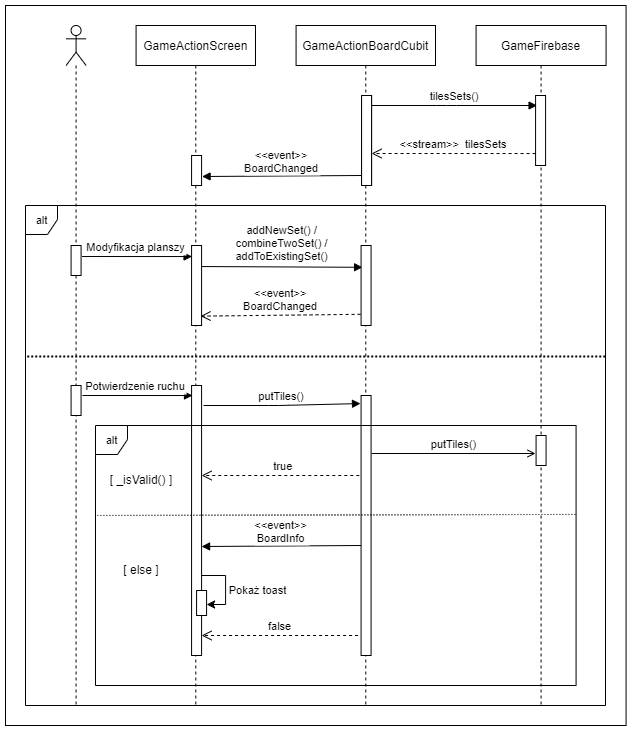

The diagram above was exported from draw.io. Its source (the exported page's mxGraphModel, read from the mxfile embedded in the PNG):
<mxGraphModel dx="595" dy="705" grid="1" gridSize="10" guides="1" tooltips="1" connect="1" arrows="1" fold="1" page="1" pageScale="1" pageWidth="827" pageHeight="1169" math="0" shadow="0">
  <root>
    <mxCell id="0" />
    <mxCell id="1" parent="0" />
    <mxCell id="qBD3U0rNxaL53dovKfow-51" value="" style="rounded=0;whiteSpace=wrap;html=1;" parent="1" vertex="1">
      <mxGeometry x="1020" y="70" width="620.58" height="720" as="geometry" />
    </mxCell>
    <mxCell id="qBD3U0rNxaL53dovKfow-52" value="" style="shape=umlLifeline;participant=umlActor;perimeter=lifelinePerimeter;whiteSpace=wrap;html=1;container=1;collapsible=0;recursiveResize=0;verticalAlign=top;spacingTop=36;outlineConnect=0;" parent="1" vertex="1">
      <mxGeometry x="1080.58" y="90" width="20" height="680" as="geometry" />
    </mxCell>
    <mxCell id="qBD3U0rNxaL53dovKfow-53" value="" style="points=[];perimeter=orthogonalPerimeter;rounded=0;shadow=0;strokeWidth=1;" parent="qBD3U0rNxaL53dovKfow-52" vertex="1">
      <mxGeometry x="5" y="220" width="10" height="30" as="geometry" />
    </mxCell>
    <mxCell id="qBD3U0rNxaL53dovKfow-75" value="" style="points=[];perimeter=orthogonalPerimeter;rounded=0;shadow=0;strokeWidth=1;" parent="qBD3U0rNxaL53dovKfow-52" vertex="1">
      <mxGeometry x="5" y="360" width="10" height="30" as="geometry" />
    </mxCell>
    <mxCell id="qBD3U0rNxaL53dovKfow-54" value="GameFirebase" style="shape=umlLifeline;perimeter=lifelinePerimeter;container=1;collapsible=0;recursiveResize=0;rounded=0;shadow=0;strokeWidth=1;" parent="1" vertex="1">
      <mxGeometry x="1490.58" y="90" width="130" height="680" as="geometry" />
    </mxCell>
    <mxCell id="qBD3U0rNxaL53dovKfow-78" value="" style="points=[];perimeter=orthogonalPerimeter;rounded=0;shadow=0;strokeWidth=1;" parent="qBD3U0rNxaL53dovKfow-54" vertex="1">
      <mxGeometry x="60" y="410" width="10" height="30" as="geometry" />
    </mxCell>
    <mxCell id="qBD3U0rNxaL53dovKfow-55" value="GameActionScreen" style="shape=umlLifeline;perimeter=lifelinePerimeter;container=1;collapsible=0;recursiveResize=0;rounded=0;shadow=0;strokeWidth=1;" parent="1" vertex="1">
      <mxGeometry x="1150.58" y="90" width="119.42" height="680" as="geometry" />
    </mxCell>
    <mxCell id="qBD3U0rNxaL53dovKfow-56" value="" style="points=[];perimeter=orthogonalPerimeter;rounded=0;shadow=0;strokeWidth=1;" parent="qBD3U0rNxaL53dovKfow-55" vertex="1">
      <mxGeometry x="55.5" y="220" width="10" height="80" as="geometry" />
    </mxCell>
    <mxCell id="qBD3U0rNxaL53dovKfow-57" value="&lt;&lt;event&gt;&gt;&#10;BoardChanged" style="verticalAlign=bottom;endArrow=open;dashed=1;endSize=8;shadow=0;strokeWidth=1;entryX=0.9;entryY=0.883;entryDx=0;entryDy=0;entryPerimeter=0;exitX=-0.1;exitY=0.888;exitDx=0;exitDy=0;exitPerimeter=0;" parent="qBD3U0rNxaL53dovKfow-55" target="qBD3U0rNxaL53dovKfow-56" edge="1">
      <mxGeometry relative="1" as="geometry">
        <mxPoint x="235.5" y="258" as="targetPoint" />
        <mxPoint x="224.5" y="288.79999999999995" as="sourcePoint" />
        <mxPoint as="offset" />
      </mxGeometry>
    </mxCell>
    <mxCell id="qBD3U0rNxaL53dovKfow-58" value="addNewSet() /&#10;combineTwoSet() /&#10;addToExistingSet()" style="verticalAlign=bottom;endArrow=block;shadow=0;strokeWidth=1;exitX=0.95;exitY=0.263;exitDx=0;exitDy=0;exitPerimeter=0;entryX=0.1;entryY=0.538;entryDx=0;entryDy=0;entryPerimeter=0;" parent="qBD3U0rNxaL53dovKfow-55" source="qBD3U0rNxaL53dovKfow-56" edge="1">
      <mxGeometry y="1" relative="1" as="geometry">
        <mxPoint x="75.5" y="241.36" as="sourcePoint" />
        <mxPoint x="226.5" y="241.79999999999995" as="targetPoint" />
        <mxPoint as="offset" />
      </mxGeometry>
    </mxCell>
    <mxCell id="qBD3U0rNxaL53dovKfow-59" value="" style="points=[];perimeter=orthogonalPerimeter;rounded=0;shadow=0;strokeWidth=1;" parent="qBD3U0rNxaL53dovKfow-55" vertex="1">
      <mxGeometry x="55.5" y="360" width="10" height="270" as="geometry" />
    </mxCell>
    <mxCell id="qBD3U0rNxaL53dovKfow-60" value="putTiles()" style="verticalAlign=bottom;endArrow=block;shadow=0;strokeWidth=1;startArrow=none;entryX=-0.058;entryY=0.031;entryDx=0;entryDy=0;entryPerimeter=0;" parent="qBD3U0rNxaL53dovKfow-55" target="qBD3U0rNxaL53dovKfow-73" edge="1">
      <mxGeometry x="-0.0032" width="80" relative="1" as="geometry">
        <mxPoint x="67.42000000000002" y="380" as="sourcePoint" />
        <mxPoint x="222.42000000000002" y="380" as="targetPoint" />
        <mxPoint as="offset" />
        <Array as="points">
          <mxPoint x="142.5" y="380" />
        </Array>
      </mxGeometry>
    </mxCell>
    <mxCell id="qBD3U0rNxaL53dovKfow-80" value="true" style="verticalAlign=bottom;endArrow=open;dashed=1;endSize=8;shadow=0;strokeWidth=1;" parent="qBD3U0rNxaL53dovKfow-55" source="qBD3U0rNxaL53dovKfow-63" edge="1">
      <mxGeometry relative="1" as="geometry">
        <mxPoint x="65.49999999999994" y="450" as="targetPoint" />
        <mxPoint x="229.49999999999994" y="450.03" as="sourcePoint" />
        <mxPoint as="offset" />
      </mxGeometry>
    </mxCell>
    <mxCell id="qBD3U0rNxaL53dovKfow-81" value="&lt;&lt;event&gt;&gt;&#10;BoardInfo" style="verticalAlign=bottom;endArrow=block;shadow=0;strokeWidth=1;entryX=1.05;entryY=0.7;entryDx=0;entryDy=0;entryPerimeter=0;" parent="qBD3U0rNxaL53dovKfow-55" edge="1">
      <mxGeometry y="1" relative="1" as="geometry">
        <mxPoint x="224.99999999999994" y="520" as="sourcePoint" />
        <mxPoint x="65.49999999999994" y="521" as="targetPoint" />
        <mxPoint as="offset" />
      </mxGeometry>
    </mxCell>
    <mxCell id="qBD3U0rNxaL53dovKfow-82" value="" style="endArrow=classic;html=1;rounded=0;labelBackgroundColor=default;fontFamily=Helvetica;fontSize=11;fontColor=default;strokeColor=default;" parent="qBD3U0rNxaL53dovKfow-55" target="qBD3U0rNxaL53dovKfow-83" edge="1">
      <mxGeometry width="50" height="50" relative="1" as="geometry">
        <mxPoint x="65.50000000000006" y="550" as="sourcePoint" />
        <mxPoint x="84.50000000000006" y="560" as="targetPoint" />
        <Array as="points">
          <mxPoint x="89.50000000000006" y="550" />
          <mxPoint x="89.50000000000006" y="579" />
        </Array>
      </mxGeometry>
    </mxCell>
    <mxCell id="qBD3U0rNxaL53dovKfow-83" value="" style="points=[];perimeter=orthogonalPerimeter;rounded=0;shadow=0;strokeWidth=1;" parent="qBD3U0rNxaL53dovKfow-55" vertex="1">
      <mxGeometry x="60.5" y="565" width="10" height="25" as="geometry" />
    </mxCell>
    <mxCell id="qBD3U0rNxaL53dovKfow-84" value="Pokaż toast" style="text;html=1;strokeColor=none;fillColor=none;align=center;verticalAlign=middle;whiteSpace=wrap;rounded=0;fontFamily=Helvetica;fontSize=11;fontColor=default;" parent="qBD3U0rNxaL53dovKfow-55" vertex="1">
      <mxGeometry x="79.50000000000006" y="550" width="85" height="30" as="geometry" />
    </mxCell>
    <mxCell id="qBD3U0rNxaL53dovKfow-85" value="[ _isValid() ]" style="text;html=1;strokeColor=none;fillColor=none;align=center;verticalAlign=middle;whiteSpace=wrap;rounded=0;" parent="qBD3U0rNxaL53dovKfow-55" vertex="1">
      <mxGeometry x="-30" y="440" width="70" height="30" as="geometry" />
    </mxCell>
    <mxCell id="qBD3U0rNxaL53dovKfow-86" value="[ else ]" style="text;html=1;strokeColor=none;fillColor=none;align=center;verticalAlign=middle;whiteSpace=wrap;rounded=0;" parent="qBD3U0rNxaL53dovKfow-55" vertex="1">
      <mxGeometry x="-30" y="530" width="70" height="30" as="geometry" />
    </mxCell>
    <mxCell id="qBD3U0rNxaL53dovKfow-63" value="GameActionBoardCubit" style="shape=umlLifeline;perimeter=lifelinePerimeter;container=1;collapsible=0;recursiveResize=0;rounded=0;shadow=0;strokeWidth=1;size=40;" parent="1" vertex="1">
      <mxGeometry x="1310.58" y="90" width="139.42" height="680" as="geometry" />
    </mxCell>
    <mxCell id="qBD3U0rNxaL53dovKfow-73" value="" style="points=[];perimeter=orthogonalPerimeter;rounded=0;shadow=0;strokeWidth=1;" parent="qBD3U0rNxaL53dovKfow-63" vertex="1">
      <mxGeometry x="65" y="370" width="10" height="260" as="geometry" />
    </mxCell>
    <mxCell id="qBD3U0rNxaL53dovKfow-64" value="" style="points=[];perimeter=orthogonalPerimeter;rounded=0;shadow=0;strokeWidth=1;" parent="qBD3U0rNxaL53dovKfow-63" vertex="1">
      <mxGeometry x="-104.5" y="130" width="10" height="30" as="geometry" />
    </mxCell>
    <mxCell id="qBD3U0rNxaL53dovKfow-65" value="" style="points=[];perimeter=orthogonalPerimeter;rounded=0;shadow=0;strokeWidth=1;" parent="qBD3U0rNxaL53dovKfow-63" vertex="1">
      <mxGeometry x="65.5" y="70" width="10" height="90" as="geometry" />
    </mxCell>
    <mxCell id="qBD3U0rNxaL53dovKfow-66" value="" style="points=[];perimeter=orthogonalPerimeter;rounded=0;shadow=0;strokeWidth=1;" parent="qBD3U0rNxaL53dovKfow-63" vertex="1">
      <mxGeometry x="239.5" y="70" width="10" height="70" as="geometry" />
    </mxCell>
    <mxCell id="qBD3U0rNxaL53dovKfow-67" value="&lt;&lt;stream&gt;&gt;  tilesSets" style="verticalAlign=bottom;endArrow=open;dashed=1;endSize=8;shadow=0;strokeWidth=1;exitX=0;exitY=0.829;exitDx=0;exitDy=0;exitPerimeter=0;" parent="qBD3U0rNxaL53dovKfow-63" source="qBD3U0rNxaL53dovKfow-66" edge="1">
      <mxGeometry relative="1" as="geometry">
        <mxPoint x="75.5" y="128" as="targetPoint" />
        <mxPoint x="225.5" y="128" as="sourcePoint" />
        <mxPoint as="offset" />
      </mxGeometry>
    </mxCell>
    <mxCell id="qBD3U0rNxaL53dovKfow-68" value="tilesSets()" style="verticalAlign=bottom;endArrow=block;shadow=0;strokeWidth=1;entryX=0.15;entryY=0.143;entryDx=0;entryDy=0;entryPerimeter=0;" parent="qBD3U0rNxaL53dovKfow-63" target="qBD3U0rNxaL53dovKfow-66" edge="1">
      <mxGeometry width="80" relative="1" as="geometry">
        <mxPoint x="75.5" y="80" as="sourcePoint" />
        <mxPoint x="230.5" y="80" as="targetPoint" />
        <mxPoint as="offset" />
        <Array as="points">
          <mxPoint x="150.5" y="80" />
        </Array>
      </mxGeometry>
    </mxCell>
    <mxCell id="qBD3U0rNxaL53dovKfow-69" value="&lt;&lt;event&gt;&gt;&#10;BoardChanged" style="verticalAlign=bottom;endArrow=block;shadow=0;strokeWidth=1;entryX=1.05;entryY=0.7;entryDx=0;entryDy=0;entryPerimeter=0;" parent="qBD3U0rNxaL53dovKfow-63" target="qBD3U0rNxaL53dovKfow-64" edge="1">
      <mxGeometry y="1" relative="1" as="geometry">
        <mxPoint x="65.5" y="150" as="sourcePoint" />
        <mxPoint x="-82.5" y="150" as="targetPoint" />
        <mxPoint as="offset" />
      </mxGeometry>
    </mxCell>
    <mxCell id="qBD3U0rNxaL53dovKfow-70" value="" style="points=[];perimeter=orthogonalPerimeter;rounded=0;shadow=0;strokeWidth=1;" parent="qBD3U0rNxaL53dovKfow-63" vertex="1">
      <mxGeometry x="65.5" y="70" width="10" height="90" as="geometry" />
    </mxCell>
    <mxCell id="qBD3U0rNxaL53dovKfow-71" value="" style="points=[];perimeter=orthogonalPerimeter;rounded=0;shadow=0;strokeWidth=1;" parent="qBD3U0rNxaL53dovKfow-63" vertex="1">
      <mxGeometry x="65" y="220" width="10" height="80" as="geometry" />
    </mxCell>
    <mxCell id="qBD3U0rNxaL53dovKfow-79" value="putTiles()" style="html=1;verticalAlign=bottom;startFill=1;endArrow=open;rounded=0;" parent="qBD3U0rNxaL53dovKfow-63" edge="1">
      <mxGeometry width="80" relative="1" as="geometry">
        <mxPoint x="75.5" y="428" as="sourcePoint" />
        <mxPoint x="239.41999999999996" y="428" as="targetPoint" />
        <mxPoint as="offset" />
      </mxGeometry>
    </mxCell>
    <mxCell id="qBD3U0rNxaL53dovKfow-77" value="alt" style="shape=umlFrame;tabPosition=left;html=1;boundedLbl=1;labelInHeader=1;width=32;height=29;fontFamily=Helvetica;fontSize=11;fontColor=default;" parent="qBD3U0rNxaL53dovKfow-63" vertex="1">
      <mxGeometry x="-200.58000000000004" y="400" width="480.58" height="260" as="geometry" />
    </mxCell>
    <mxCell id="qBD3U0rNxaL53dovKfow-87" value="" style="endArrow=none;dashed=1;html=1;strokeWidth=1;rounded=0;exitX=0.004;exitY=0.346;exitDx=0;exitDy=0;exitPerimeter=0;entryX=1.003;entryY=0.342;entryDx=0;entryDy=0;entryPerimeter=0;dashPattern=1 2;" parent="qBD3U0rNxaL53dovKfow-63" source="qBD3U0rNxaL53dovKfow-77" target="qBD3U0rNxaL53dovKfow-77" edge="1">
      <mxGeometry width="50" height="50" relative="1" as="geometry">
        <mxPoint x="109.41999999999996" y="370" as="sourcePoint" />
        <mxPoint x="159.41999999999996" y="320" as="targetPoint" />
      </mxGeometry>
    </mxCell>
    <mxCell id="qBD3U0rNxaL53dovKfow-62" value="alt" style="shape=umlFrame;tabPosition=left;html=1;boundedLbl=1;labelInHeader=1;width=32;height=29;fontFamily=Helvetica;fontSize=11;fontColor=default;" parent="qBD3U0rNxaL53dovKfow-63" vertex="1">
      <mxGeometry x="-270.58" y="180" width="580" height="500" as="geometry" />
    </mxCell>
    <mxCell id="qBD3U0rNxaL53dovKfow-89" value="" style="endArrow=none;dashed=1;html=1;dashPattern=1 1;strokeWidth=2;rounded=0;exitX=0.003;exitY=0.302;exitDx=0;exitDy=0;exitPerimeter=0;" parent="qBD3U0rNxaL53dovKfow-63" source="qBD3U0rNxaL53dovKfow-62" edge="1">
      <mxGeometry width="50" height="50" relative="1" as="geometry">
        <mxPoint x="-250.58000000000004" y="330" as="sourcePoint" />
        <mxPoint x="309.41999999999996" y="331" as="targetPoint" />
      </mxGeometry>
    </mxCell>
    <mxCell id="qBD3U0rNxaL53dovKfow-74" value="Modyfikacja planszy" style="verticalAlign=bottom;endArrow=block;shadow=0;strokeWidth=1;exitX=1.1;exitY=0.367;exitDx=0;exitDy=0;exitPerimeter=0;entryX=0.05;entryY=0.138;entryDx=0;entryDy=0;entryPerimeter=0;" parent="1" source="qBD3U0rNxaL53dovKfow-53" target="qBD3U0rNxaL53dovKfow-56" edge="1">
      <mxGeometry x="-0.0182" width="80" relative="1" as="geometry">
        <mxPoint x="1121.08" y="320" as="sourcePoint" />
        <mxPoint x="1200.58" y="320" as="targetPoint" />
        <mxPoint as="offset" />
        <Array as="points" />
      </mxGeometry>
    </mxCell>
    <mxCell id="qBD3U0rNxaL53dovKfow-76" value="Potwierdzenie ruchu" style="verticalAlign=bottom;endArrow=block;shadow=0;strokeWidth=1;exitX=1.1;exitY=0.367;exitDx=0;exitDy=0;exitPerimeter=0;entryX=0.05;entryY=0.138;entryDx=0;entryDy=0;entryPerimeter=0;" parent="1" edge="1">
      <mxGeometry x="-0.0364" width="80" relative="1" as="geometry">
        <mxPoint x="1097" y="460" as="sourcePoint" />
        <mxPoint x="1207" y="460.03" as="targetPoint" />
        <mxPoint as="offset" />
        <Array as="points" />
      </mxGeometry>
    </mxCell>
    <mxCell id="qBD3U0rNxaL53dovKfow-61" value="false" style="verticalAlign=bottom;endArrow=open;dashed=1;endSize=8;shadow=0;strokeWidth=1;" parent="1" edge="1">
      <mxGeometry relative="1" as="geometry">
        <mxPoint x="1216.08" y="700" as="targetPoint" />
        <mxPoint x="1372.58" y="700" as="sourcePoint" />
        <mxPoint as="offset" />
      </mxGeometry>
    </mxCell>
  </root>
</mxGraphModel>